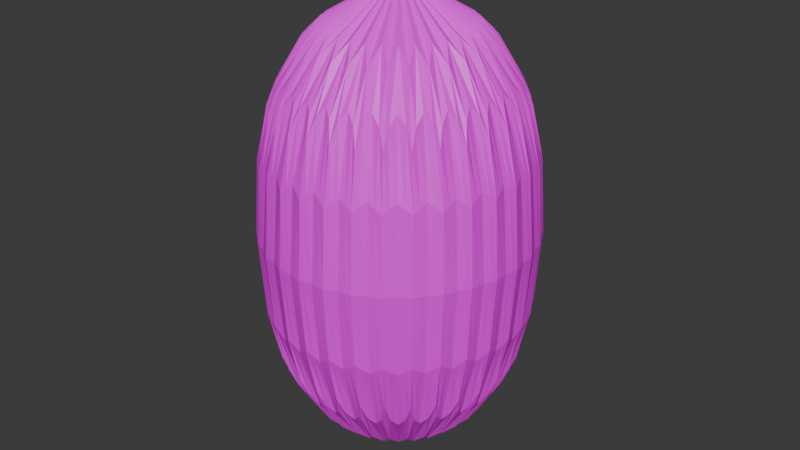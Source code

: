 # Source: Bush1.blend  (saved by Blender 4.2.66; exported with 4.5.12 LTS)
import bpy
from mathutils import Matrix  # noqa: F401  (used for matrix-valued properties, if any)

bpy.ops.wm.read_factory_settings(use_empty=True)
scene = bpy.context.scene
scene.name = 'Scene'

# ---- collections
col_collection = bpy.data.collections.new('Collection'); scene.collection.children.link(col_collection)

# ---- images (referenced by path relative to the original .blend; pixels are not part of the script)
import os
ASSET_DIR = os.environ.get("B2B_ASSET_DIR", "")  # directory of the original .blend (textures are referenced by path, not embedded)
HERE = os.path.dirname(os.path.abspath(__file__))  # packed textures are extracted next to this script under _unpacked/

def load_image(name, relpath, width, height, colorspace="sRGB"):
    """Load a texture the original file referenced (path relative to the .blend, or extracted next to this script)."""
    p = next((c for c in (os.path.join(HERE, relpath), os.path.join(ASSET_DIR, relpath)) if relpath and os.path.exists(c)), "")
    if p:
        img = bpy.data.images.load(p, check_existing=True)
        img.name = name
    else:  # same state as the original file: an image datablock whose file is absent (Cycles renders it pink)
        img = bpy.data.images.new(name, width, height)
        img.source = "FILE"
        img.filepath = "//" + (relpath or name)
    img.colorspace_settings.name = colorspace
    return img
img_cylinder_base_color = load_image('Cylinder Base Color', '', 1024, 1024, 'sRGB')

# ---- materials (node trees are filled in below, after node groups)
mat_material_001 = bpy.data.materials.new('Material.001')

# ---- material node trees
mat_material_001.use_nodes = True; mat_material_001.node_tree.nodes.clear()
_N = mat_material_001.node_tree.nodes; _L = mat_material_001.node_tree.links
n0 = _N.new('ShaderNodeBsdfPrincipled'); n0.name = 'Principled BSDF'; n0.location = (10, 300)
n1 = _N.new('ShaderNodeOutputMaterial'); n1.name = 'Material Output'; n1.location = (300, 300)
n2 = _N.new('ShaderNodeTexImage'); n2.name = 'Image Texture'; n2.location = (-280, 251)
n2.image = img_cylinder_base_color
_L.new(n0.outputs[0], n1.inputs[0])
_L.new(n2.outputs[0], n0.inputs[0])
n1.is_active_output = True

# ---- world
world_world = bpy.data.worlds.new('World'); scene.world = world_world
world_world.use_nodes = True; world_world.node_tree.nodes.clear()
_N = world_world.node_tree.nodes; _L = world_world.node_tree.links
n0 = _N.new('ShaderNodeOutputWorld'); n0.name = 'World Output'; n0.location = (300, 300)
n1 = _N.new('ShaderNodeBackground'); n1.name = 'Background'; n1.location = (10, 300)
n1.inputs[0].default_value = (0.05088, 0.05088, 0.05088, 1.0)
_L.new(n1.outputs[0], n0.inputs[0])
n0.is_active_output = True
world_world.color = (0.05088, 0.05088, 0.05088)
world_world.sun_shadow_jitter_overblur = 0.0

# ---- meshes
me_cylinder = bpy.data.meshes.new('Cylinder')
me_cylinder.from_pydata([(0.0, 1.0, -1.0), (0.0, 1.0, 1.0), (0.1951, 0.9808, -1.0), (0.1951, 0.9808, 1.0), (0.3827, 0.9239, -1.0), (0.3827, 0.9239, 1.0), (0.5556, 0.8315, -1.0), (0.5556, 0.8315, 1.0), (0.7071, 0.7071, -1.0), (0.7071, 0.7071, 1.0), (0.8315, 0.5556, -1.0), (0.8315, 0.5556, 1.0), (0.9239, 0.3827, -1.0), (0.9239, 0.3827, 1.0), (0.9808, 0.1951, -1.0), (0.9808, 0.1951, 1.0), (1.0, 0.0, -1.0), (1.0, 0.0, 1.0), (0.9808, -0.1951, -1.0), (0.9808, -0.1951, 1.0), (0.9239, -0.3827, -1.0), (0.9239, -0.3827, 1.0), (0.8315, -0.5556, -1.0), (0.8315, -0.5556, 1.0), (0.7071, -0.7071, -1.0), (0.7071, -0.7071, 1.0), (0.5556, -0.8315, -1.0), (0.5556, -0.8315, 1.0), (0.3827, -0.9239, -1.0), (0.3827, -0.9239, 1.0), (0.1951, -0.9808, -1.0), (0.1951, -0.9808, 1.0), (0.0, -1.0, -1.0), (0.0, -1.0, 1.0), (-0.1951, -0.9808, -1.0), (-0.1951, -0.9808, 1.0), (-0.3827, -0.9239, -1.0), (-0.3827, -0.9239, 1.0), (-0.5556, -0.8315, -1.0), (-0.5556, -0.8315, 1.0), (-0.7071, -0.7071, -1.0), (-0.7071, -0.7071, 1.0), (-0.8315, -0.5556, -1.0), (-0.8315, -0.5556, 1.0), (-0.9239, -0.3827, -1.0), (-0.9239, -0.3827, 1.0), (-0.9808, -0.1951, -1.0), (-0.9808, -0.1951, 1.0), (-1.0, 0.0, -1.0), (-1.0, 0.0, 1.0), (-0.9808, 0.1951, -1.0), (-0.9808, 0.1951, 1.0), (-0.9239, 0.3827, -1.0), (-0.9239, 0.3827, 1.0), (-0.8315, 0.5556, -1.0), (-0.8315, 0.5556, 1.0), (-0.7071, 0.7071, -1.0), (-0.7071, 0.7071, 1.0), (-0.5556, 0.8315, -1.0), (-0.5556, 0.8315, 1.0), (-0.3827, 0.9239, -1.0), (-0.3827, 0.9239, 1.0), (-0.1951, 0.9808, -1.0), (-0.1951, 0.9808, 1.0)], [], [(0, 1, 3, 2), (2, 3, 5, 4), (4, 5, 7, 6), (6, 7, 9, 8), (8, 9, 11, 10), (10, 11, 13, 12), (12, 13, 15, 14), (14, 15, 17, 16), (16, 17, 19, 18), (18, 19, 21, 20), (20, 21, 23, 22), (22, 23, 25, 24), (24, 25, 27, 26), (26, 27, 29, 28), (28, 29, 31, 30), (30, 31, 33, 32), (32, 33, 35, 34), (34, 35, 37, 36), (36, 37, 39, 38), (38, 39, 41, 40), (40, 41, 43, 42), (42, 43, 45, 44), (44, 45, 47, 46), (46, 47, 49, 48), (48, 49, 51, 50), (50, 51, 53, 52), (52, 53, 55, 54), (54, 55, 57, 56), (56, 57, 59, 58), (58, 59, 61, 60), (3, 1, 63, 61, 59, 57, 55, 53, 51, 49, 47, 45, 43, 41, 39, 37, 35, 33, 31, 29, 27, 25, 23, 21, 19, 17, 15, 13, 11, 9, 7, 5), (60, 61, 63, 62), (62, 63, 1, 0), (0, 2, 4, 6, 8, 10, 12, 14, 16, 18, 20, 22, 24, 26, 28, 30, 32, 34, 36, 38, 40, 42, 44, 46, 48, 50, 52, 54, 56, 58, 60, 62)])
_uv = me_cylinder.uv_layers.new(name='UVMap')
_uv.uv.foreach_set('vector', [1.0, 0.5, 1.0, 1.0, 0.9688, 1.0, 0.9688, 0.5, 0.9688, 0.5, 0.9688, 1.0, 0.9375, 1.0, 0.9375, 0.5, 0.9375, 0.5, 0.9375, 1.0, 0.9062, 1.0, 0.9062, 0.5, 0.9062, 0.5, 0.9062, 1.0, 0.875, 1.0, 0.875, 0.5, 0.875, 0.5, 0.875, 1.0, 0.8438, 1.0, 0.8438, 0.5, 0.8438, 0.5, 0.8438, 1.0, 0.8125, 1.0, 0.8125, 0.5, 0.8125, 0.5, 0.8125, 1.0, 0.7812, 1.0, 0.7812, 0.5, 0.7812, 0.5, 0.7812, 1.0, 0.75, 1.0, 0.75, 0.5, 0.75, 0.5, 0.75, 1.0, 0.7188, 1.0, 0.7188, 0.5, 0.7188, 0.5, 0.7188, 1.0, 0.6875, 1.0, 0.6875, 0.5, 0.6875, 0.5, 0.6875, 1.0, 0.6562, 1.0, 0.6562, 0.5, 0.6562, 0.5, 0.6562, 1.0, 0.625, 1.0, 0.625, 0.5, 0.625, 0.5, 0.625, 1.0, 0.5938, 1.0, 0.5938, 0.5, 0.5938, 0.5, 0.5938, 1.0, 0.5625, 1.0, 0.5625, 0.5, 0.5625, 0.5, 0.5625, 1.0, 0.5312, 1.0, 0.5312, 0.5, 0.5312, 0.5, 0.5312, 1.0, 0.5, 1.0, 0.5, 0.5, 0.5, 0.5, 0.5, 1.0, 0.4688, 1.0, 0.4688, 0.5, 0.4688, 0.5, 0.4688, 1.0, 0.4375, 1.0, 0.4375, 0.5, 0.4375, 0.5, 0.4375, 1.0, 0.4062, 1.0, 0.4062, 0.5, 0.4062, 0.5, 0.4062, 1.0, 0.375, 1.0, 0.375, 0.5, 0.375, 0.5, 0.375, 1.0, 0.3438, 1.0, 0.3438, 0.5, 0.3438, 0.5, 0.3438, 1.0, 0.3125, 1.0, 0.3125, 0.5, 0.3125, 0.5, 0.3125, 1.0, 0.2812, 1.0, 0.2812, 0.5, 0.2812, 0.5, 0.2812, 1.0, 0.25, 1.0, 0.25, 0.5, 0.25, 0.5, 0.25, 1.0, 0.2188, 1.0, 0.2188, 0.5, 0.2188, 0.5, 0.2188, 1.0, 0.1875, 1.0, 0.1875, 0.5, 0.1875, 0.5, 0.1875, 1.0, 0.1562, 1.0, 0.1562, 0.5, 0.1562, 0.5, 0.1562, 1.0, 0.125, 1.0, 0.125, 0.5, 0.125, 0.5, 0.125, 1.0, 0.09375, 1.0, 0.09375, 0.5, 0.09375, 0.5, 0.09375, 1.0, 0.0625, 1.0, 0.0625, 0.5, 0.2968, 0.4854, 0.25, 0.49, 0.2032, 0.4854, 0.1582, 0.4717, 0.1167, 0.4496, 0.08029, 0.4197, 0.05045, 0.3833, 0.02827, 0.3418, 0.01461, 0.2968, 0.01, 0.25, 0.01461, 0.2032, 0.02827, 0.1582, 0.05045, 0.1167, 0.08029, 0.08029, 0.1167, 0.05045, 0.1582, 0.02827, 0.2032, 0.01461, 0.25, 0.01, 0.2968, 0.01461, 0.3418, 0.02827, 0.3833, 0.05045, 0.4197, 0.08029, 0.4496, 0.1167, 0.4717, 0.1582, 0.4854, 0.2032, 0.49, 0.25, 0.4854, 0.2968, 0.4717, 0.3418, 0.4496, 0.3833, 0.4197, 0.4197, 0.3833, 0.4496, 0.3418, 0.4717, 0.0625, 0.5, 0.0625, 1.0, 0.03125, 1.0, 0.03125, 0.5, 0.03125, 0.5, 0.03125, 1.0, 0.0, 1.0, 0.0, 0.5, 0.75, 0.49, 0.7968, 0.4854, 0.8418, 0.4717, 0.8833, 0.4496, 0.9197, 0.4197, 0.9496, 0.3833, 0.9717, 0.3418, 0.9854, 0.2968, 0.99, 0.25, 0.9854, 0.2032, 0.9717, 0.1582, 0.9496, 0.1167, 0.9197, 0.08029, 0.8833, 0.05045, 0.8418, 0.02827, 0.7968, 0.01461, 0.75, 0.01, 0.7032, 0.01461, 0.6582, 0.02827, 0.6167, 0.05045, 0.5803, 0.08029, 0.5504, 0.1167, 0.5283, 0.1582, 0.5146, 0.2032, 0.51, 0.25, 0.5146, 0.2968, 0.5283, 0.3418, 0.5504, 0.3833, 0.5803, 0.4197, 0.6167, 0.4496, 0.6582, 0.4717, 0.7032, 0.4854])
me_cylinder.materials.append(mat_material_001)
me_cylinder.update()

# ---- objects
ob_cylinder = bpy.data.objects.new('Cylinder', me_cylinder)

# ---- transforms, parenting, visibility, modifiers, constraints
ob_cylinder.location = (0.0, 0.0, 1.094)
ob_cylinder.scale = (1.0, 1.02, 1.77)
_m = ob_cylinder.modifiers.new('Subdivision', 'SUBSURF')
_m.levels = 3

# ---- collection membership
col_collection.objects.link(ob_cylinder)

# ---- scene / render settings (as saved in the file)
scene.frame_start = 1; scene.frame_end = 250; scene.frame_set(1)
scene.render.engine = 'BLENDER_EEVEE_NEXT'
bpy.context.view_layer.update()

# ---- added for rendering (the .blend has no active camera and no usable light): camera, sun
cam_auto = bpy.data.cameras.new('AutoCamera')
cam_auto.lens = 50.0
cam_auto.sensor_width = 36.0
cam_auto.clip_end = 1000.0
ob_auto_camera = bpy.data.objects.new('AutoCamera', cam_auto)
scene.collection.objects.link(ob_auto_camera)
ob_auto_camera.location = (4.20883, -5.05059, 4.46142)
ob_auto_camera.rotation_euler = (1.09748, -7.21219e-08, 0.694738)
scene.camera = ob_auto_camera
light_auto_sun = bpy.data.lights.new('AutoSun', 'SUN')
light_auto_sun.energy = 3.0
light_auto_sun.angle = 0.0523599
ob_auto_sun = bpy.data.objects.new('AutoSun', light_auto_sun)
scene.collection.objects.link(ob_auto_sun)
ob_auto_sun.rotation_euler = (0.872665, 0.174533, 0.523599)
bpy.context.view_layer.update()
